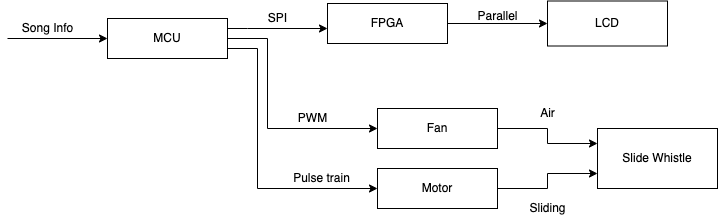

The diagram above was exported from draw.io. Its source (the exported page's mxGraphModel, read from the mxfile embedded in the PNG):
<mxGraphModel dx="946" dy="646" grid="1" gridSize="10" guides="1" tooltips="1" connect="1" arrows="1" fold="1" page="1" pageScale="1" pageWidth="827" pageHeight="1169" math="0" shadow="0">
  <root>
    <mxCell id="WIyWlLk6GJQsqaUBKTNV-0" />
    <mxCell id="WIyWlLk6GJQsqaUBKTNV-1" parent="WIyWlLk6GJQsqaUBKTNV-0" />
    <mxCell id="iiU-EjY0qYTLhg8VdVBW-1" value="" style="edgeStyle=orthogonalEdgeStyle;rounded=0;orthogonalLoop=1;jettySize=auto;html=1;" parent="WIyWlLk6GJQsqaUBKTNV-1" source="WIyWlLk6GJQsqaUBKTNV-3" target="iiU-EjY0qYTLhg8VdVBW-0" edge="1">
      <mxGeometry relative="1" as="geometry">
        <Array as="points">
          <mxPoint x="300" y="90" />
          <mxPoint x="300" y="90" />
        </Array>
      </mxGeometry>
    </mxCell>
    <mxCell id="iiU-EjY0qYTLhg8VdVBW-3" style="edgeStyle=orthogonalEdgeStyle;rounded=0;orthogonalLoop=1;jettySize=auto;html=1;exitX=1;exitY=0.75;exitDx=0;exitDy=0;entryX=0;entryY=0.5;entryDx=0;entryDy=0;" parent="WIyWlLk6GJQsqaUBKTNV-1" source="WIyWlLk6GJQsqaUBKTNV-3" target="iiU-EjY0qYTLhg8VdVBW-2" edge="1">
      <mxGeometry relative="1" as="geometry">
        <Array as="points">
          <mxPoint x="280" y="100" />
          <mxPoint x="320" y="100" />
          <mxPoint x="320" y="190" />
        </Array>
      </mxGeometry>
    </mxCell>
    <mxCell id="iiU-EjY0qYTLhg8VdVBW-7" style="edgeStyle=orthogonalEdgeStyle;rounded=0;orthogonalLoop=1;jettySize=auto;html=1;exitX=1;exitY=0.75;exitDx=0;exitDy=0;entryX=0;entryY=0.5;entryDx=0;entryDy=0;" parent="WIyWlLk6GJQsqaUBKTNV-1" source="WIyWlLk6GJQsqaUBKTNV-3" target="iiU-EjY0qYTLhg8VdVBW-6" edge="1">
      <mxGeometry relative="1" as="geometry">
        <Array as="points">
          <mxPoint x="310" y="110" />
          <mxPoint x="310" y="250" />
        </Array>
      </mxGeometry>
    </mxCell>
    <mxCell id="WIyWlLk6GJQsqaUBKTNV-3" value="MCU" style="rounded=0;whiteSpace=wrap;html=1;fontSize=12;glass=0;strokeWidth=1;shadow=0;" parent="WIyWlLk6GJQsqaUBKTNV-1" vertex="1">
      <mxGeometry x="160" y="80" width="120" height="40" as="geometry" />
    </mxCell>
    <mxCell id="iiU-EjY0qYTLhg8VdVBW-12" value="" style="edgeStyle=orthogonalEdgeStyle;rounded=0;orthogonalLoop=1;jettySize=auto;html=1;" parent="WIyWlLk6GJQsqaUBKTNV-1" source="iiU-EjY0qYTLhg8VdVBW-0" target="iiU-EjY0qYTLhg8VdVBW-11" edge="1">
      <mxGeometry relative="1" as="geometry" />
    </mxCell>
    <mxCell id="iiU-EjY0qYTLhg8VdVBW-0" value="FPGA" style="rounded=0;whiteSpace=wrap;html=1;fontSize=12;glass=0;strokeWidth=1;shadow=0;" parent="WIyWlLk6GJQsqaUBKTNV-1" vertex="1">
      <mxGeometry x="380" y="65" width="120" height="40" as="geometry" />
    </mxCell>
    <mxCell id="iiU-EjY0qYTLhg8VdVBW-18" style="edgeStyle=orthogonalEdgeStyle;rounded=0;orthogonalLoop=1;jettySize=auto;html=1;exitX=1;exitY=0.5;exitDx=0;exitDy=0;entryX=0;entryY=0.25;entryDx=0;entryDy=0;" parent="WIyWlLk6GJQsqaUBKTNV-1" source="iiU-EjY0qYTLhg8VdVBW-2" target="iiU-EjY0qYTLhg8VdVBW-17" edge="1">
      <mxGeometry relative="1" as="geometry" />
    </mxCell>
    <mxCell id="iiU-EjY0qYTLhg8VdVBW-2" value="Fan" style="rounded=0;whiteSpace=wrap;html=1;" parent="WIyWlLk6GJQsqaUBKTNV-1" vertex="1">
      <mxGeometry x="430" y="170" width="120" height="40" as="geometry" />
    </mxCell>
    <mxCell id="iiU-EjY0qYTLhg8VdVBW-19" style="edgeStyle=orthogonalEdgeStyle;rounded=0;orthogonalLoop=1;jettySize=auto;html=1;exitX=1;exitY=0.5;exitDx=0;exitDy=0;entryX=0;entryY=0.75;entryDx=0;entryDy=0;" parent="WIyWlLk6GJQsqaUBKTNV-1" source="iiU-EjY0qYTLhg8VdVBW-6" target="iiU-EjY0qYTLhg8VdVBW-17" edge="1">
      <mxGeometry relative="1" as="geometry" />
    </mxCell>
    <mxCell id="iiU-EjY0qYTLhg8VdVBW-6" value="Motor" style="rounded=0;whiteSpace=wrap;html=1;" parent="WIyWlLk6GJQsqaUBKTNV-1" vertex="1">
      <mxGeometry x="430" y="230" width="120" height="40" as="geometry" />
    </mxCell>
    <mxCell id="iiU-EjY0qYTLhg8VdVBW-9" style="edgeStyle=orthogonalEdgeStyle;rounded=0;orthogonalLoop=1;jettySize=auto;html=1;entryX=0;entryY=0.5;entryDx=0;entryDy=0;" parent="WIyWlLk6GJQsqaUBKTNV-1" target="WIyWlLk6GJQsqaUBKTNV-3" edge="1">
      <mxGeometry relative="1" as="geometry">
        <mxPoint x="60" y="100" as="sourcePoint" />
      </mxGeometry>
    </mxCell>
    <mxCell id="iiU-EjY0qYTLhg8VdVBW-10" value="Song Info" style="text;html=1;align=center;verticalAlign=middle;resizable=0;points=[];autosize=1;strokeColor=none;fillColor=none;" parent="WIyWlLk6GJQsqaUBKTNV-1" vertex="1">
      <mxGeometry x="65" y="75" width="70" height="30" as="geometry" />
    </mxCell>
    <mxCell id="iiU-EjY0qYTLhg8VdVBW-11" value="LCD" style="rounded=0;whiteSpace=wrap;html=1;" parent="WIyWlLk6GJQsqaUBKTNV-1" vertex="1">
      <mxGeometry x="600" y="62.5" width="120" height="45" as="geometry" />
    </mxCell>
    <mxCell id="iiU-EjY0qYTLhg8VdVBW-13" value="SPI" style="text;html=1;align=center;verticalAlign=middle;resizable=0;points=[];autosize=1;strokeColor=none;fillColor=none;" parent="WIyWlLk6GJQsqaUBKTNV-1" vertex="1">
      <mxGeometry x="310" y="65" width="40" height="30" as="geometry" />
    </mxCell>
    <mxCell id="iiU-EjY0qYTLhg8VdVBW-14" value="Parallel" style="text;html=1;align=center;verticalAlign=middle;resizable=0;points=[];autosize=1;strokeColor=none;fillColor=none;" parent="WIyWlLk6GJQsqaUBKTNV-1" vertex="1">
      <mxGeometry x="520" y="62.5" width="60" height="30" as="geometry" />
    </mxCell>
    <mxCell id="iiU-EjY0qYTLhg8VdVBW-15" value="PWM" style="text;html=1;align=center;verticalAlign=middle;resizable=0;points=[];autosize=1;strokeColor=none;fillColor=none;" parent="WIyWlLk6GJQsqaUBKTNV-1" vertex="1">
      <mxGeometry x="340" y="165" width="50" height="30" as="geometry" />
    </mxCell>
    <mxCell id="iiU-EjY0qYTLhg8VdVBW-16" value="Pulse train" style="text;html=1;align=center;verticalAlign=middle;resizable=0;points=[];autosize=1;strokeColor=none;fillColor=none;" parent="WIyWlLk6GJQsqaUBKTNV-1" vertex="1">
      <mxGeometry x="334" y="225" width="80" height="30" as="geometry" />
    </mxCell>
    <mxCell id="iiU-EjY0qYTLhg8VdVBW-17" value="Slide Whistle" style="rounded=0;whiteSpace=wrap;html=1;" parent="WIyWlLk6GJQsqaUBKTNV-1" vertex="1">
      <mxGeometry x="650" y="190" width="120" height="60" as="geometry" />
    </mxCell>
    <mxCell id="iiU-EjY0qYTLhg8VdVBW-20" value="Air" style="text;html=1;align=center;verticalAlign=middle;resizable=0;points=[];autosize=1;strokeColor=none;fillColor=none;" parent="WIyWlLk6GJQsqaUBKTNV-1" vertex="1">
      <mxGeometry x="580" y="160" width="40" height="30" as="geometry" />
    </mxCell>
    <mxCell id="iiU-EjY0qYTLhg8VdVBW-21" value="Sliding" style="text;html=1;align=center;verticalAlign=middle;resizable=0;points=[];autosize=1;strokeColor=none;fillColor=none;" parent="WIyWlLk6GJQsqaUBKTNV-1" vertex="1">
      <mxGeometry x="570" y="255" width="60" height="30" as="geometry" />
    </mxCell>
  </root>
</mxGraphModel>